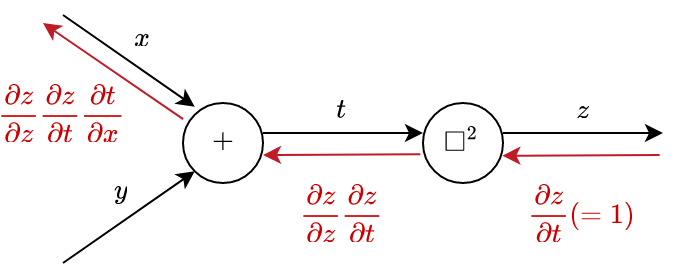

The diagram above was exported from draw.io. Its source (the exported page's mxGraphModel, read from the mxfile embedded in the PNG):
<mxGraphModel dx="393" dy="244" grid="1" gridSize="10" guides="1" tooltips="1" connect="1" arrows="1" fold="1" page="1" pageScale="1" pageWidth="850" pageHeight="1100" math="1" shadow="0">
  <root>
    <mxCell id="0" />
    <mxCell id="1" parent="0" />
    <mxCell id="ZtKbElKmGFD70ZrrMGbn-1" value="&lt;div&gt;`+`&lt;/div&gt;" style="ellipse;whiteSpace=wrap;html=1;" parent="1" vertex="1">
      <mxGeometry x="360" y="340" width="40" height="40" as="geometry" />
    </mxCell>
    <mxCell id="ZtKbElKmGFD70ZrrMGbn-4" value="&lt;div&gt;`□^2`&lt;/div&gt;" style="ellipse;whiteSpace=wrap;html=1;" parent="1" vertex="1">
      <mxGeometry x="480" y="340" width="40" height="40" as="geometry" />
    </mxCell>
    <mxCell id="ZtKbElKmGFD70ZrrMGbn-5" value="" style="endArrow=classic;html=1;rounded=0;entryX=0;entryY=0.5;entryDx=0;entryDy=0;exitX=1;exitY=0.5;exitDx=0;exitDy=0;" parent="1" edge="1">
      <mxGeometry width="50" height="50" relative="1" as="geometry">
        <mxPoint x="400" y="355" as="sourcePoint" />
        <mxPoint x="480" y="355" as="targetPoint" />
      </mxGeometry>
    </mxCell>
    <mxCell id="ZtKbElKmGFD70ZrrMGbn-6" value="" style="endArrow=classic;html=1;rounded=0;entryX=0;entryY=0;entryDx=0;entryDy=0;exitX=1;exitY=0.5;exitDx=0;exitDy=0;" parent="1" edge="1">
      <mxGeometry width="50" height="50" relative="1" as="geometry">
        <mxPoint x="300" y="296" as="sourcePoint" />
        <mxPoint x="365.85786437626905" y="341.85786437626905" as="targetPoint" />
      </mxGeometry>
    </mxCell>
    <mxCell id="ZtKbElKmGFD70ZrrMGbn-7" value="" style="endArrow=classic;html=1;rounded=0;entryX=0;entryY=1;entryDx=0;entryDy=0;" parent="1" target="ZtKbElKmGFD70ZrrMGbn-1" edge="1">
      <mxGeometry width="50" height="50" relative="1" as="geometry">
        <mxPoint x="300" y="420" as="sourcePoint" />
        <mxPoint x="376" y="396" as="targetPoint" />
        <Array as="points">
          <mxPoint x="300" y="420" />
        </Array>
      </mxGeometry>
    </mxCell>
    <mxCell id="ZtKbElKmGFD70ZrrMGbn-8" value="" style="endArrow=classic;html=1;rounded=0;entryX=0;entryY=0.5;entryDx=0;entryDy=0;exitX=1;exitY=0.5;exitDx=0;exitDy=0;" parent="1" edge="1">
      <mxGeometry width="50" height="50" relative="1" as="geometry">
        <mxPoint x="520" y="355" as="sourcePoint" />
        <mxPoint x="600" y="355" as="targetPoint" />
      </mxGeometry>
    </mxCell>
    <mxCell id="ZtKbElKmGFD70ZrrMGbn-10" value="&lt;div&gt;`t`&lt;/div&gt;" style="text;html=1;strokeColor=none;fillColor=none;align=center;verticalAlign=middle;whiteSpace=wrap;rounded=0;" parent="1" vertex="1">
      <mxGeometry x="410" y="330" width="60" height="30" as="geometry" />
    </mxCell>
    <mxCell id="ZtKbElKmGFD70ZrrMGbn-11" value="&lt;div&gt;`z`&lt;/div&gt;" style="text;html=1;strokeColor=none;fillColor=none;align=center;verticalAlign=middle;whiteSpace=wrap;rounded=0;" parent="1" vertex="1">
      <mxGeometry x="530" y="330" width="60" height="30" as="geometry" />
    </mxCell>
    <mxCell id="ZtKbElKmGFD70ZrrMGbn-12" value="&lt;div&gt;`x`&lt;/div&gt;" style="text;html=1;strokeColor=none;fillColor=none;align=center;verticalAlign=middle;whiteSpace=wrap;rounded=0;" parent="1" vertex="1">
      <mxGeometry x="310" y="294" width="60" height="30" as="geometry" />
    </mxCell>
    <mxCell id="ZtKbElKmGFD70ZrrMGbn-13" value="&lt;div&gt;`y`&lt;/div&gt;" style="text;html=1;strokeColor=none;fillColor=none;align=center;verticalAlign=middle;whiteSpace=wrap;rounded=0;" parent="1" vertex="1">
      <mxGeometry x="299" y="370" width="60" height="30" as="geometry" />
    </mxCell>
    <mxCell id="rllRjVTdQCrAZMA6DWxn-1" value="" style="endArrow=classic;html=1;rounded=0;exitX=0.002;exitY=0.201;exitDx=0;exitDy=0;exitPerimeter=0;strokeColor=#C01C28;" edge="1" parent="1" source="ZtKbElKmGFD70ZrrMGbn-1">
      <mxGeometry width="50" height="50" relative="1" as="geometry">
        <mxPoint x="296.07" y="306" as="sourcePoint" />
        <mxPoint x="290" y="300" as="targetPoint" />
      </mxGeometry>
    </mxCell>
    <mxCell id="rllRjVTdQCrAZMA6DWxn-2" value="" style="endArrow=classic;html=1;rounded=0;exitX=-0.033;exitY=0.491;exitDx=0;exitDy=0;exitPerimeter=0;entryX=1;entryY=0.5;entryDx=0;entryDy=0;strokeColor=#C01C28;" edge="1" parent="1">
      <mxGeometry width="50" height="50" relative="1" as="geometry">
        <mxPoint x="478.68000000000006" y="365.6400000000001" as="sourcePoint" />
        <mxPoint x="400.0000000000016" y="366" as="targetPoint" />
      </mxGeometry>
    </mxCell>
    <mxCell id="rllRjVTdQCrAZMA6DWxn-3" value="" style="endArrow=classic;html=1;rounded=0;exitX=-0.033;exitY=0.491;exitDx=0;exitDy=0;exitPerimeter=0;entryX=1;entryY=0.5;entryDx=0;entryDy=0;strokeColor=#C01C28;" edge="1" parent="1">
      <mxGeometry width="50" height="50" relative="1" as="geometry">
        <mxPoint x="598.34" y="366.0000000000001" as="sourcePoint" />
        <mxPoint x="519.6600000000016" y="366.36" as="targetPoint" />
      </mxGeometry>
    </mxCell>
    <mxCell id="rllRjVTdQCrAZMA6DWxn-4" value="&lt;div&gt;&lt;font color=&quot;#cc0000&quot;&gt;`frac{\partialz}{\partialz}frac{\partialz}{\partialt}`&lt;/font&gt;&lt;/div&gt;" style="text;html=1;strokeColor=none;fillColor=none;align=center;verticalAlign=middle;whiteSpace=wrap;rounded=0;" vertex="1" parent="1">
      <mxGeometry x="410" y="380" width="60" height="30" as="geometry" />
    </mxCell>
    <mxCell id="rllRjVTdQCrAZMA6DWxn-6" value="&lt;div&gt;&lt;font color=&quot;#cc0000&quot;&gt;`frac{\partialz}{\partialz}frac{\partialz}{\partialt}frac{\partialt}{\partialx}`&lt;/font&gt;&lt;/div&gt;" style="text;html=1;strokeColor=none;fillColor=none;align=center;verticalAlign=middle;whiteSpace=wrap;rounded=0;" vertex="1" parent="1">
      <mxGeometry x="270" y="330" width="60" height="30" as="geometry" />
    </mxCell>
    <mxCell id="rllRjVTdQCrAZMA6DWxn-8" value="&lt;div&gt;&lt;font color=&quot;#cc0000&quot;&gt;`frac{\partialz}{\partialt} (=1)`&lt;/font&gt;&lt;/div&gt;" style="text;html=1;strokeColor=none;fillColor=none;align=center;verticalAlign=middle;whiteSpace=wrap;rounded=0;" vertex="1" parent="1">
      <mxGeometry x="530" y="380" width="60" height="30" as="geometry" />
    </mxCell>
  </root>
</mxGraphModel>